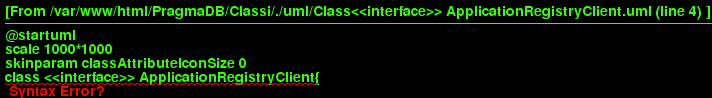

The diagram above was rendered by PlantUML. Its source (embedded in the PNG):
@startuml
scale 1000*1000
skinparam classAttributeIconSize 0
class <<interface>> ApplicationRegistryClient{
__
+ register(name : String,pkg : ApplicationPackage) : boolean
+ query(name : String) : ApplicationPackage
__

}
hide circle
@enduml